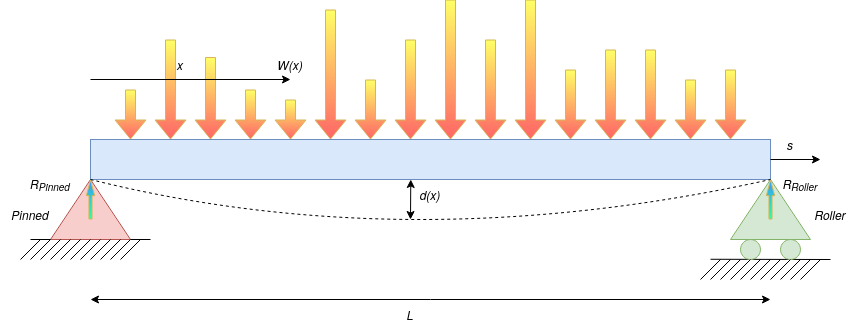

The diagram above was exported from draw.io. Its source (the exported page's mxGraphModel, read from the mxfile embedded in the PNG):
<mxGraphModel dx="1839" dy="545" grid="1" gridSize="10" guides="1" tooltips="1" connect="1" arrows="1" fold="1" page="1" pageScale="1" pageWidth="850" pageHeight="1100" math="0" shadow="0">
  <root>
    <mxCell id="0" />
    <mxCell id="1" parent="0" />
    <mxCell id="xb0pJItUgRJRIg8Bft5l-1" value="" style="triangle;whiteSpace=wrap;html=1;rotation=-90;fillColor=#f8cecc;strokeColor=#b85450;" parent="1" vertex="1">
      <mxGeometry x="50" y="270" width="60" height="80" as="geometry" />
    </mxCell>
    <mxCell id="xb0pJItUgRJRIg8Bft5l-3" value="" style="rounded=0;whiteSpace=wrap;html=1;fillColor=#dae8fc;strokeColor=#6c8ebf;" parent="1" vertex="1">
      <mxGeometry x="80" y="240" width="680" height="40" as="geometry" />
    </mxCell>
    <mxCell id="xb0pJItUgRJRIg8Bft5l-4" value="" style="triangle;whiteSpace=wrap;html=1;rotation=-90;fillColor=#d5e8d4;strokeColor=#82b366;" parent="1" vertex="1">
      <mxGeometry x="730" y="270" width="60" height="80" as="geometry" />
    </mxCell>
    <mxCell id="xb0pJItUgRJRIg8Bft5l-5" value="" style="endArrow=none;html=1;rounded=0;" parent="1" edge="1">
      <mxGeometry width="50" height="50" relative="1" as="geometry">
        <mxPoint x="120" y="340" as="sourcePoint" />
        <mxPoint x="140" y="340" as="targetPoint" />
      </mxGeometry>
    </mxCell>
    <mxCell id="xb0pJItUgRJRIg8Bft5l-6" value="" style="endArrow=none;html=1;rounded=0;" parent="1" edge="1">
      <mxGeometry width="50" height="50" relative="1" as="geometry">
        <mxPoint x="20" y="340" as="sourcePoint" />
        <mxPoint x="40" y="340" as="targetPoint" />
      </mxGeometry>
    </mxCell>
    <mxCell id="xb0pJItUgRJRIg8Bft5l-8" value="" style="endArrow=none;html=1;rounded=0;" parent="1" edge="1">
      <mxGeometry width="50" height="50" relative="1" as="geometry">
        <mxPoint x="700" y="359.77" as="sourcePoint" />
        <mxPoint x="820" y="360" as="targetPoint" />
      </mxGeometry>
    </mxCell>
    <mxCell id="xb0pJItUgRJRIg8Bft5l-9" value="" style="ellipse;whiteSpace=wrap;html=1;aspect=fixed;fillColor=#d5e8d4;strokeColor=#82b366;" parent="1" vertex="1">
      <mxGeometry x="730" y="340" width="20" height="20" as="geometry" />
    </mxCell>
    <mxCell id="xb0pJItUgRJRIg8Bft5l-10" value="" style="ellipse;whiteSpace=wrap;html=1;aspect=fixed;fillColor=#d5e8d4;strokeColor=#82b366;" parent="1" vertex="1">
      <mxGeometry x="770" y="340" width="20" height="20" as="geometry" />
    </mxCell>
    <mxCell id="xb0pJItUgRJRIg8Bft5l-14" value="" style="endArrow=none;html=1;rounded=0;" parent="1" edge="1">
      <mxGeometry width="50" height="50" relative="1" as="geometry">
        <mxPoint x="10" y="360" as="sourcePoint" />
        <mxPoint x="30" y="340" as="targetPoint" />
      </mxGeometry>
    </mxCell>
    <mxCell id="xb0pJItUgRJRIg8Bft5l-15" value="" style="endArrow=none;html=1;rounded=0;" parent="1" edge="1">
      <mxGeometry width="50" height="50" relative="1" as="geometry">
        <mxPoint x="20" y="360" as="sourcePoint" />
        <mxPoint x="40" y="340" as="targetPoint" />
      </mxGeometry>
    </mxCell>
    <mxCell id="xb0pJItUgRJRIg8Bft5l-16" value="" style="endArrow=none;html=1;rounded=0;" parent="1" edge="1">
      <mxGeometry width="50" height="50" relative="1" as="geometry">
        <mxPoint x="30" y="360" as="sourcePoint" />
        <mxPoint x="50" y="340" as="targetPoint" />
      </mxGeometry>
    </mxCell>
    <mxCell id="xb0pJItUgRJRIg8Bft5l-17" value="" style="endArrow=none;html=1;rounded=0;" parent="1" edge="1">
      <mxGeometry width="50" height="50" relative="1" as="geometry">
        <mxPoint x="40" y="360" as="sourcePoint" />
        <mxPoint x="60" y="340" as="targetPoint" />
      </mxGeometry>
    </mxCell>
    <mxCell id="xb0pJItUgRJRIg8Bft5l-18" value="" style="endArrow=none;html=1;rounded=0;" parent="1" edge="1">
      <mxGeometry width="50" height="50" relative="1" as="geometry">
        <mxPoint x="50" y="360" as="sourcePoint" />
        <mxPoint x="70" y="340" as="targetPoint" />
      </mxGeometry>
    </mxCell>
    <mxCell id="xb0pJItUgRJRIg8Bft5l-19" value="" style="endArrow=none;html=1;rounded=0;" parent="1" edge="1">
      <mxGeometry width="50" height="50" relative="1" as="geometry">
        <mxPoint x="60" y="360" as="sourcePoint" />
        <mxPoint x="80" y="340" as="targetPoint" />
      </mxGeometry>
    </mxCell>
    <mxCell id="xb0pJItUgRJRIg8Bft5l-20" value="" style="endArrow=none;html=1;rounded=0;" parent="1" edge="1">
      <mxGeometry width="50" height="50" relative="1" as="geometry">
        <mxPoint x="70" y="360" as="sourcePoint" />
        <mxPoint x="90" y="340" as="targetPoint" />
      </mxGeometry>
    </mxCell>
    <mxCell id="xb0pJItUgRJRIg8Bft5l-21" value="" style="endArrow=none;html=1;rounded=0;" parent="1" edge="1">
      <mxGeometry width="50" height="50" relative="1" as="geometry">
        <mxPoint x="80" y="360" as="sourcePoint" />
        <mxPoint x="100" y="340" as="targetPoint" />
      </mxGeometry>
    </mxCell>
    <mxCell id="xb0pJItUgRJRIg8Bft5l-22" value="" style="endArrow=none;html=1;rounded=0;" parent="1" edge="1">
      <mxGeometry width="50" height="50" relative="1" as="geometry">
        <mxPoint x="90" y="360" as="sourcePoint" />
        <mxPoint x="110" y="340" as="targetPoint" />
      </mxGeometry>
    </mxCell>
    <mxCell id="xb0pJItUgRJRIg8Bft5l-23" value="" style="endArrow=none;html=1;rounded=0;" parent="1" edge="1">
      <mxGeometry width="50" height="50" relative="1" as="geometry">
        <mxPoint x="100" y="360" as="sourcePoint" />
        <mxPoint x="120" y="340" as="targetPoint" />
      </mxGeometry>
    </mxCell>
    <mxCell id="xb0pJItUgRJRIg8Bft5l-24" value="" style="endArrow=none;html=1;rounded=0;" parent="1" edge="1">
      <mxGeometry width="50" height="50" relative="1" as="geometry">
        <mxPoint x="110" y="360" as="sourcePoint" />
        <mxPoint x="130" y="340" as="targetPoint" />
      </mxGeometry>
    </mxCell>
    <mxCell id="xb0pJItUgRJRIg8Bft5l-30" value="" style="endArrow=none;html=1;rounded=0;" parent="1" edge="1">
      <mxGeometry width="50" height="50" relative="1" as="geometry">
        <mxPoint x="690" y="380" as="sourcePoint" />
        <mxPoint x="710" y="360" as="targetPoint" />
      </mxGeometry>
    </mxCell>
    <mxCell id="xb0pJItUgRJRIg8Bft5l-31" value="" style="endArrow=none;html=1;rounded=0;" parent="1" edge="1">
      <mxGeometry width="50" height="50" relative="1" as="geometry">
        <mxPoint x="700" y="380" as="sourcePoint" />
        <mxPoint x="720" y="360" as="targetPoint" />
      </mxGeometry>
    </mxCell>
    <mxCell id="xb0pJItUgRJRIg8Bft5l-32" value="" style="endArrow=none;html=1;rounded=0;" parent="1" edge="1">
      <mxGeometry width="50" height="50" relative="1" as="geometry">
        <mxPoint x="710" y="380" as="sourcePoint" />
        <mxPoint x="730" y="360" as="targetPoint" />
      </mxGeometry>
    </mxCell>
    <mxCell id="xb0pJItUgRJRIg8Bft5l-33" value="" style="endArrow=none;html=1;rounded=0;" parent="1" edge="1">
      <mxGeometry width="50" height="50" relative="1" as="geometry">
        <mxPoint x="720" y="380" as="sourcePoint" />
        <mxPoint x="740" y="360" as="targetPoint" />
      </mxGeometry>
    </mxCell>
    <mxCell id="xb0pJItUgRJRIg8Bft5l-34" value="" style="endArrow=none;html=1;rounded=0;" parent="1" edge="1">
      <mxGeometry width="50" height="50" relative="1" as="geometry">
        <mxPoint x="730" y="380" as="sourcePoint" />
        <mxPoint x="750" y="360" as="targetPoint" />
      </mxGeometry>
    </mxCell>
    <mxCell id="xb0pJItUgRJRIg8Bft5l-35" value="" style="endArrow=none;html=1;rounded=0;" parent="1" edge="1">
      <mxGeometry width="50" height="50" relative="1" as="geometry">
        <mxPoint x="740" y="380" as="sourcePoint" />
        <mxPoint x="760" y="360" as="targetPoint" />
      </mxGeometry>
    </mxCell>
    <mxCell id="xb0pJItUgRJRIg8Bft5l-36" value="" style="endArrow=none;html=1;rounded=0;" parent="1" edge="1">
      <mxGeometry width="50" height="50" relative="1" as="geometry">
        <mxPoint x="750" y="380" as="sourcePoint" />
        <mxPoint x="770" y="360" as="targetPoint" />
      </mxGeometry>
    </mxCell>
    <mxCell id="xb0pJItUgRJRIg8Bft5l-37" value="" style="endArrow=none;html=1;rounded=0;" parent="1" edge="1">
      <mxGeometry width="50" height="50" relative="1" as="geometry">
        <mxPoint x="760" y="380" as="sourcePoint" />
        <mxPoint x="780" y="360" as="targetPoint" />
      </mxGeometry>
    </mxCell>
    <mxCell id="xb0pJItUgRJRIg8Bft5l-38" value="" style="endArrow=none;html=1;rounded=0;" parent="1" edge="1">
      <mxGeometry width="50" height="50" relative="1" as="geometry">
        <mxPoint x="770" y="380" as="sourcePoint" />
        <mxPoint x="790" y="360" as="targetPoint" />
      </mxGeometry>
    </mxCell>
    <mxCell id="xb0pJItUgRJRIg8Bft5l-39" value="" style="endArrow=none;html=1;rounded=0;" parent="1" edge="1">
      <mxGeometry width="50" height="50" relative="1" as="geometry">
        <mxPoint x="780" y="380" as="sourcePoint" />
        <mxPoint x="800" y="360" as="targetPoint" />
      </mxGeometry>
    </mxCell>
    <mxCell id="xb0pJItUgRJRIg8Bft5l-40" value="" style="endArrow=none;html=1;rounded=0;" parent="1" edge="1">
      <mxGeometry width="50" height="50" relative="1" as="geometry">
        <mxPoint x="790" y="380" as="sourcePoint" />
        <mxPoint x="810" y="360" as="targetPoint" />
      </mxGeometry>
    </mxCell>
    <mxCell id="xb0pJItUgRJRIg8Bft5l-43" value="" style="shape=flexArrow;endArrow=classic;html=1;rounded=0;fillColor=#FFFF66;strokeColor=#d6b656;gradientColor=#FF6666;shadow=0;" parent="1" edge="1">
      <mxGeometry width="50" height="50" relative="1" as="geometry">
        <mxPoint x="120" y="190" as="sourcePoint" />
        <mxPoint x="120" y="240" as="targetPoint" />
      </mxGeometry>
    </mxCell>
    <mxCell id="xb0pJItUgRJRIg8Bft5l-44" value="" style="shape=flexArrow;endArrow=classic;html=1;rounded=0;fillColor=#FFFF66;strokeColor=#d6b656;gradientColor=#FF6666;shadow=0;" parent="1" edge="1">
      <mxGeometry width="50" height="50" relative="1" as="geometry">
        <mxPoint x="160" y="140" as="sourcePoint" />
        <mxPoint x="160" y="240" as="targetPoint" />
      </mxGeometry>
    </mxCell>
    <mxCell id="xb0pJItUgRJRIg8Bft5l-45" value="" style="shape=flexArrow;endArrow=classic;html=1;rounded=0;fillColor=#FFFF66;strokeColor=#d6b656;gradientColor=#FF6666;shadow=0;exitX=1;exitY=0.25;exitDx=0;exitDy=0;" parent="1" edge="1" source="ig5osr2cRZDfohV7ZghD-5">
      <mxGeometry width="50" height="50" relative="1" as="geometry">
        <mxPoint x="200" y="190" as="sourcePoint" />
        <mxPoint x="200" y="240" as="targetPoint" />
      </mxGeometry>
    </mxCell>
    <mxCell id="xb0pJItUgRJRIg8Bft5l-46" value="" style="shape=flexArrow;endArrow=classic;html=1;rounded=0;fillColor=#FFFF66;strokeColor=#d6b656;gradientColor=#FF6666;shadow=0;" parent="1" edge="1">
      <mxGeometry width="50" height="50" relative="1" as="geometry">
        <mxPoint x="240" y="190" as="sourcePoint" />
        <mxPoint x="240" y="240" as="targetPoint" />
      </mxGeometry>
    </mxCell>
    <mxCell id="xb0pJItUgRJRIg8Bft5l-47" value="" style="shape=flexArrow;endArrow=classic;html=1;rounded=0;fillColor=#FFFF66;strokeColor=#d6b656;gradientColor=#FF6666;shadow=0;" parent="1" edge="1">
      <mxGeometry width="50" height="50" relative="1" as="geometry">
        <mxPoint x="280" y="200" as="sourcePoint" />
        <mxPoint x="280" y="240" as="targetPoint" />
      </mxGeometry>
    </mxCell>
    <mxCell id="xb0pJItUgRJRIg8Bft5l-48" value="" style="shape=flexArrow;endArrow=classic;html=1;rounded=0;fillColor=#FFFF66;strokeColor=#d6b656;gradientColor=#FF6666;shadow=0;" parent="1" edge="1">
      <mxGeometry width="50" height="50" relative="1" as="geometry">
        <mxPoint x="320" y="110" as="sourcePoint" />
        <mxPoint x="320" y="240" as="targetPoint" />
      </mxGeometry>
    </mxCell>
    <mxCell id="xb0pJItUgRJRIg8Bft5l-49" value="" style="shape=flexArrow;endArrow=classic;html=1;rounded=0;fillColor=#FFFF66;strokeColor=#d6b656;gradientColor=#FF6666;shadow=0;" parent="1" edge="1">
      <mxGeometry width="50" height="50" relative="1" as="geometry">
        <mxPoint x="360" y="180" as="sourcePoint" />
        <mxPoint x="360" y="240" as="targetPoint" />
      </mxGeometry>
    </mxCell>
    <mxCell id="xb0pJItUgRJRIg8Bft5l-50" value="" style="shape=flexArrow;endArrow=classic;html=1;rounded=0;fillColor=#FFFF66;strokeColor=#d6b656;gradientColor=#FF6666;shadow=0;" parent="1" edge="1">
      <mxGeometry width="50" height="50" relative="1" as="geometry">
        <mxPoint x="400" y="140" as="sourcePoint" />
        <mxPoint x="400" y="240" as="targetPoint" />
      </mxGeometry>
    </mxCell>
    <mxCell id="xb0pJItUgRJRIg8Bft5l-51" value="" style="shape=flexArrow;endArrow=classic;html=1;rounded=0;fillColor=#FFFF66;strokeColor=#d6b656;gradientColor=#FF6666;shadow=0;" parent="1" edge="1">
      <mxGeometry width="50" height="50" relative="1" as="geometry">
        <mxPoint x="440" y="100" as="sourcePoint" />
        <mxPoint x="440" y="240" as="targetPoint" />
      </mxGeometry>
    </mxCell>
    <mxCell id="xb0pJItUgRJRIg8Bft5l-52" value="" style="shape=flexArrow;endArrow=classic;html=1;rounded=0;fillColor=#FFFF66;strokeColor=#d6b656;gradientColor=#FF6666;shadow=0;" parent="1" edge="1">
      <mxGeometry width="50" height="50" relative="1" as="geometry">
        <mxPoint x="480" y="140" as="sourcePoint" />
        <mxPoint x="480" y="240" as="targetPoint" />
      </mxGeometry>
    </mxCell>
    <mxCell id="xb0pJItUgRJRIg8Bft5l-53" value="" style="shape=flexArrow;endArrow=classic;html=1;rounded=0;fillColor=#FFFF66;strokeColor=#d6b656;gradientColor=#FF6666;shadow=0;" parent="1" edge="1">
      <mxGeometry width="50" height="50" relative="1" as="geometry">
        <mxPoint x="520" y="100" as="sourcePoint" />
        <mxPoint x="520" y="240" as="targetPoint" />
      </mxGeometry>
    </mxCell>
    <mxCell id="xb0pJItUgRJRIg8Bft5l-54" value="" style="shape=flexArrow;endArrow=classic;html=1;rounded=0;fillColor=#FFFF66;strokeColor=#d6b656;gradientColor=#FF6666;shadow=0;" parent="1" edge="1">
      <mxGeometry width="50" height="50" relative="1" as="geometry">
        <mxPoint x="560" y="170" as="sourcePoint" />
        <mxPoint x="560" y="240" as="targetPoint" />
      </mxGeometry>
    </mxCell>
    <mxCell id="xb0pJItUgRJRIg8Bft5l-55" value="" style="shape=flexArrow;endArrow=classic;html=1;rounded=0;fillColor=#FFFF66;strokeColor=#d6b656;gradientColor=#FF6666;shadow=0;" parent="1" edge="1">
      <mxGeometry width="50" height="50" relative="1" as="geometry">
        <mxPoint x="600" y="150" as="sourcePoint" />
        <mxPoint x="600" y="240" as="targetPoint" />
      </mxGeometry>
    </mxCell>
    <mxCell id="xb0pJItUgRJRIg8Bft5l-56" value="" style="shape=flexArrow;endArrow=classic;html=1;rounded=0;fillColor=#FFFF66;strokeColor=#d6b656;gradientColor=#FF6666;shadow=0;" parent="1" edge="1">
      <mxGeometry width="50" height="50" relative="1" as="geometry">
        <mxPoint x="640" y="150" as="sourcePoint" />
        <mxPoint x="640" y="240" as="targetPoint" />
      </mxGeometry>
    </mxCell>
    <mxCell id="xb0pJItUgRJRIg8Bft5l-57" value="" style="shape=flexArrow;endArrow=classic;html=1;rounded=0;fillColor=#FFFF66;strokeColor=#d6b656;gradientColor=#FF6666;shadow=0;" parent="1" edge="1">
      <mxGeometry width="50" height="50" relative="1" as="geometry">
        <mxPoint x="680" y="180" as="sourcePoint" />
        <mxPoint x="680" y="240" as="targetPoint" />
      </mxGeometry>
    </mxCell>
    <mxCell id="xb0pJItUgRJRIg8Bft5l-58" value="" style="shape=flexArrow;endArrow=classic;html=1;rounded=0;fillColor=#FFFF66;strokeColor=#d6b656;gradientColor=#FF6666;shadow=0;" parent="1" edge="1">
      <mxGeometry width="50" height="50" relative="1" as="geometry">
        <mxPoint x="720" y="170" as="sourcePoint" />
        <mxPoint x="720" y="240" as="targetPoint" />
      </mxGeometry>
    </mxCell>
    <mxCell id="ig5osr2cRZDfohV7ZghD-1" value="" style="endArrow=classic;startArrow=classic;html=1;rounded=0;" parent="1" edge="1">
      <mxGeometry width="50" height="50" relative="1" as="geometry">
        <mxPoint x="80" y="400" as="sourcePoint" />
        <mxPoint x="760" y="400" as="targetPoint" />
      </mxGeometry>
    </mxCell>
    <mxCell id="ig5osr2cRZDfohV7ZghD-2" value="L" style="text;html=1;strokeColor=none;fillColor=none;align=center;verticalAlign=middle;whiteSpace=wrap;rounded=0;fontStyle=2" parent="1" vertex="1">
      <mxGeometry x="370" y="400" width="60" height="30" as="geometry" />
    </mxCell>
    <mxCell id="ig5osr2cRZDfohV7ZghD-4" value="" style="endArrow=classic;html=1;rounded=0;" parent="1" edge="1">
      <mxGeometry width="50" height="50" relative="1" as="geometry">
        <mxPoint x="80" y="180" as="sourcePoint" />
        <mxPoint x="280" y="180" as="targetPoint" />
      </mxGeometry>
    </mxCell>
    <mxCell id="ig5osr2cRZDfohV7ZghD-5" value="x" style="text;html=1;strokeColor=none;fillColor=none;align=center;verticalAlign=middle;whiteSpace=wrap;rounded=0;fontStyle=2" parent="1" vertex="1">
      <mxGeometry x="140" y="150" width="60" height="30" as="geometry" />
    </mxCell>
    <mxCell id="ig5osr2cRZDfohV7ZghD-6" value="W(x)" style="text;html=1;strokeColor=none;fillColor=none;align=center;verticalAlign=middle;whiteSpace=wrap;rounded=0;fontStyle=2" parent="1" vertex="1">
      <mxGeometry x="250" y="150" width="60" height="30" as="geometry" />
    </mxCell>
    <mxCell id="ig5osr2cRZDfohV7ZghD-7" value="Pinned" style="text;html=1;strokeColor=none;fillColor=none;align=center;verticalAlign=middle;whiteSpace=wrap;rounded=0;fontStyle=2" parent="1" vertex="1">
      <mxGeometry x="-10" y="300" width="60" height="30" as="geometry" />
    </mxCell>
    <mxCell id="ig5osr2cRZDfohV7ZghD-8" value="Roller" style="text;html=1;strokeColor=none;fillColor=none;align=center;verticalAlign=middle;whiteSpace=wrap;rounded=0;fontStyle=2" parent="1" vertex="1">
      <mxGeometry x="790" y="300" width="60" height="30" as="geometry" />
    </mxCell>
    <mxCell id="ig5osr2cRZDfohV7ZghD-11" value="" style="curved=1;endArrow=none;html=1;rounded=0;entryX=1;entryY=0.5;entryDx=0;entryDy=0;exitX=1;exitY=0.5;exitDx=0;exitDy=0;endFill=0;dashed=1;" parent="1" source="xb0pJItUgRJRIg8Bft5l-1" target="xb0pJItUgRJRIg8Bft5l-4" edge="1">
      <mxGeometry width="50" height="50" relative="1" as="geometry">
        <mxPoint x="250" y="330" as="sourcePoint" />
        <mxPoint x="300" y="280" as="targetPoint" />
        <Array as="points">
          <mxPoint x="400" y="360" />
        </Array>
      </mxGeometry>
    </mxCell>
    <mxCell id="ig5osr2cRZDfohV7ZghD-13" value="" style="endArrow=classic;startArrow=classic;html=1;rounded=0;entryX=0.471;entryY=1;entryDx=0;entryDy=0;entryPerimeter=0;" parent="1" target="xb0pJItUgRJRIg8Bft5l-3" edge="1">
      <mxGeometry width="50" height="50" relative="1" as="geometry">
        <mxPoint x="400" y="320" as="sourcePoint" />
        <mxPoint x="430" y="260" as="targetPoint" />
      </mxGeometry>
    </mxCell>
    <mxCell id="ig5osr2cRZDfohV7ZghD-14" value="&lt;i&gt;d(x)&lt;/i&gt;" style="text;html=1;strokeColor=none;fillColor=none;align=center;verticalAlign=middle;whiteSpace=wrap;rounded=0;" parent="1" vertex="1">
      <mxGeometry x="390" y="280" width="60" height="30" as="geometry" />
    </mxCell>
    <mxCell id="ig5osr2cRZDfohV7ZghD-17" value="" style="shape=flexArrow;endArrow=classic;html=1;rounded=0;fillColor=#33FF99;strokeColor=#d6b656;gradientColor=#3399FF;shadow=0;endWidth=4.193548387096774;endSize=4.88993288590604;width=3.087248322147651;gradientDirection=north;" parent="1" edge="1">
      <mxGeometry width="50" height="50" relative="1" as="geometry">
        <mxPoint x="79.99999999999999" y="320" as="sourcePoint" />
        <mxPoint x="79.99999999999999" y="280" as="targetPoint" />
      </mxGeometry>
    </mxCell>
    <mxCell id="ig5osr2cRZDfohV7ZghD-18" value="" style="shape=flexArrow;endArrow=classic;html=1;rounded=0;fillColor=#33FF99;strokeColor=#d6b656;gradientColor=#3399FF;shadow=0;endWidth=4.193548387096774;endSize=4.88993288590604;width=3.087248322147651;gradientDirection=north;" parent="1" edge="1">
      <mxGeometry width="50" height="50" relative="1" as="geometry">
        <mxPoint x="760" y="320" as="sourcePoint" />
        <mxPoint x="760" y="280" as="targetPoint" />
      </mxGeometry>
    </mxCell>
    <mxCell id="ig5osr2cRZDfohV7ZghD-19" value="&lt;i&gt;R&lt;sub&gt;Roller&lt;/sub&gt;&lt;/i&gt;" style="text;html=1;strokeColor=none;fillColor=none;align=center;verticalAlign=middle;whiteSpace=wrap;rounded=0;" parent="1" vertex="1">
      <mxGeometry x="760" y="270" width="60" height="30" as="geometry" />
    </mxCell>
    <mxCell id="ig5osr2cRZDfohV7ZghD-21" value="&lt;i&gt;R&lt;sub&gt;Pinned&lt;/sub&gt;&lt;/i&gt;" style="text;html=1;strokeColor=none;fillColor=none;align=center;verticalAlign=middle;whiteSpace=wrap;rounded=0;" parent="1" vertex="1">
      <mxGeometry x="10" y="270" width="60" height="30" as="geometry" />
    </mxCell>
    <mxCell id="ig5osr2cRZDfohV7ZghD-22" value="" style="endArrow=classic;html=1;rounded=0;fillColor=#33FF99;gradientColor=#3399FF;gradientDirection=north;" parent="1" edge="1">
      <mxGeometry width="50" height="50" relative="1" as="geometry">
        <mxPoint x="760" y="260" as="sourcePoint" />
        <mxPoint x="810" y="260" as="targetPoint" />
      </mxGeometry>
    </mxCell>
    <mxCell id="ig5osr2cRZDfohV7ZghD-23" value="&lt;i&gt;s&lt;/i&gt;" style="text;html=1;strokeColor=none;fillColor=none;align=center;verticalAlign=middle;whiteSpace=wrap;rounded=0;" parent="1" vertex="1">
      <mxGeometry x="750" y="230" width="60" height="30" as="geometry" />
    </mxCell>
  </root>
</mxGraphModel>